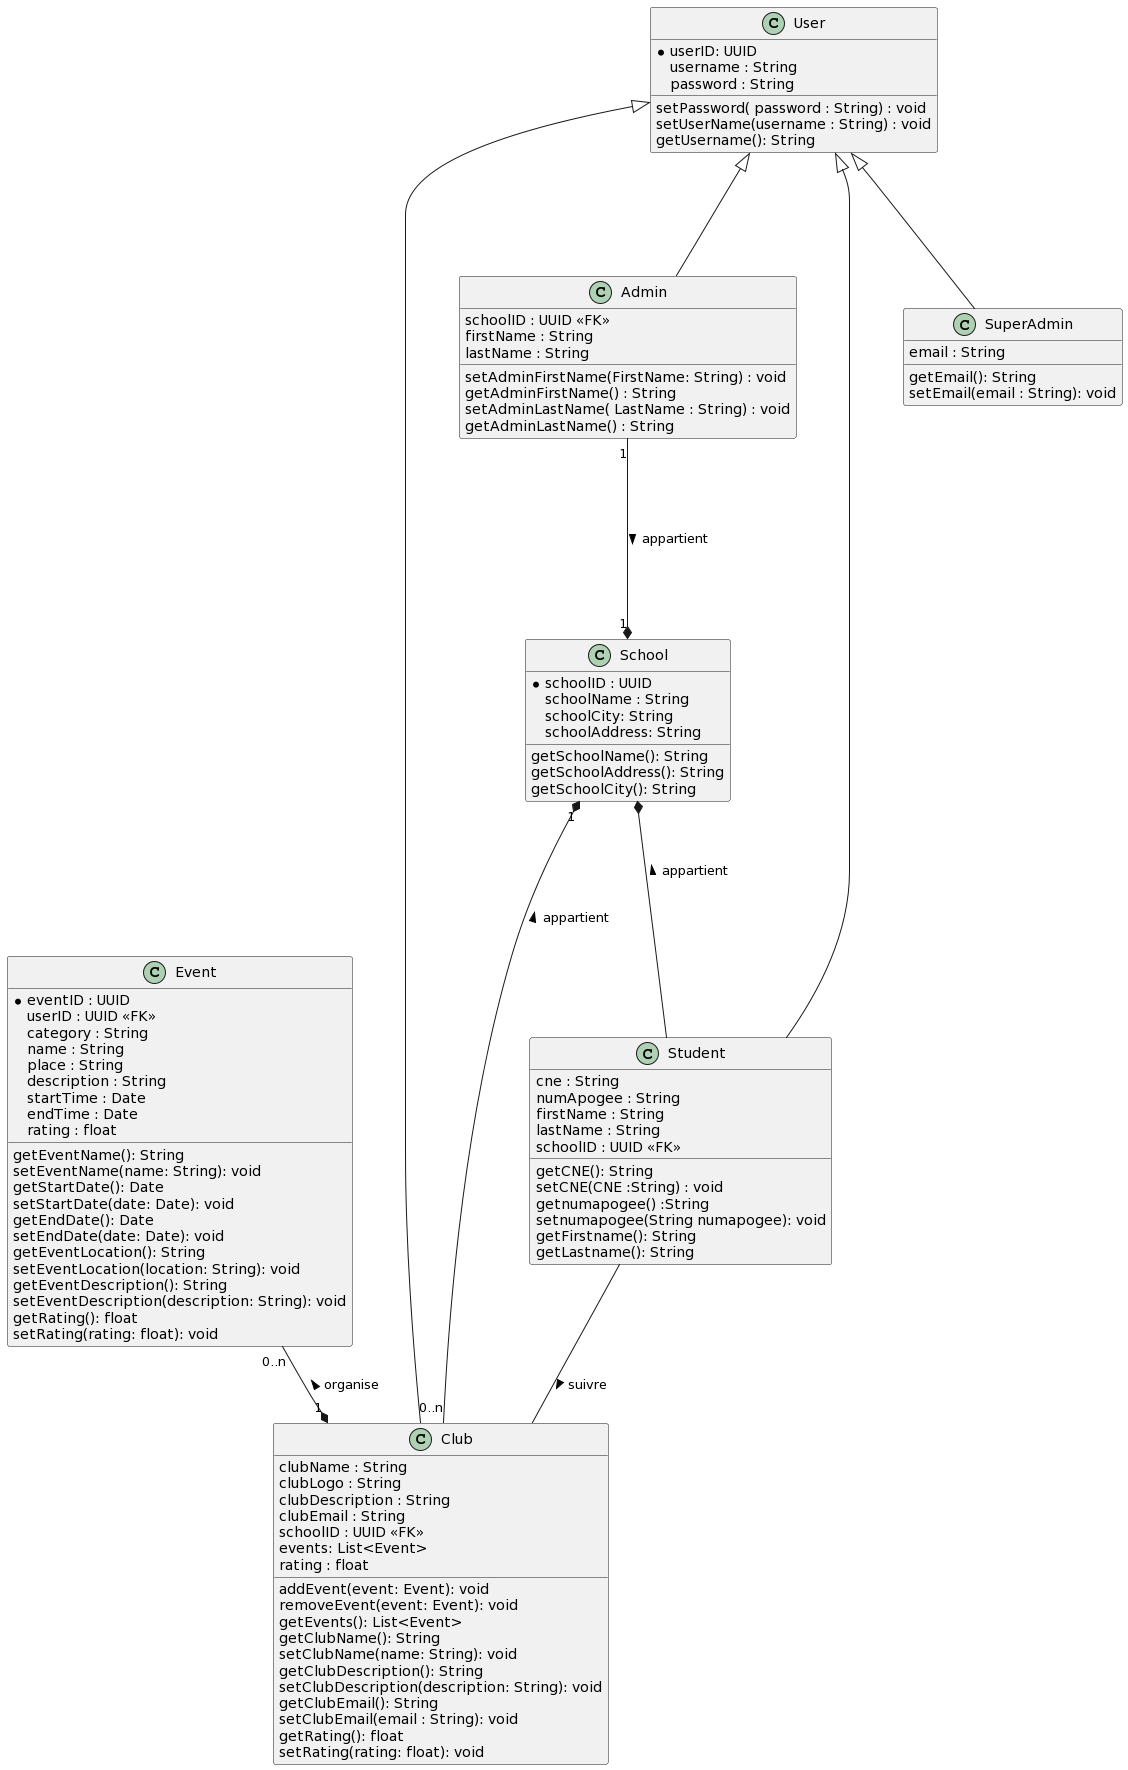

The diagram above was rendered by PlantUML. Its source (embedded in the PNG):
@startuml
class           School {
  *schoolID : UUID
  schoolName : String
  schoolCity: String
  schoolAddress: String
  getSchoolName(): String
  getSchoolAddress(): String
  getSchoolCity(): String
}
class           Event {
  *eventID : UUID
  userID : UUID <<FK>>
  category : String
  name : String
  place : String
  description : String
  startTime : Date 
  endTime : Date
  rating : float
  getEventName(): String 
  setEventName(name: String): void 
  getStartDate(): Date 
  setStartDate(date: Date): void 
  getEndDate(): Date 
  setEndDate(date: Date): void 
  getEventLocation(): String 
  setEventLocation(location: String): void
  getEventDescription(): String 
  setEventDescription(description: String): void
  getRating(): float
  setRating(rating: float): void
}

class   Club{
  clubName : String 
  clubLogo : String
  clubDescription : String
  clubEmail : String
  schoolID : UUID <<FK>>
  events: List<Event>
  rating : float
  addEvent(event: Event): void 
  removeEvent(event: Event): void 
  getEvents(): List<Event> 
  getClubName(): String 
  setClubName(name: String): void 
  getClubDescription(): String 
  setClubDescription(description: String): void
  getClubEmail(): String
  setClubEmail(email : String): void
  getRating(): float
  setRating(rating: float): void
}

class    User{
  *userID: UUID
  username : String
  password : String
  setPassword( password : String) : void
  setUserName(username : String) : void
  getUsername(): String
}

class           Admin {
  schoolID : UUID <<FK>>
  firstName : String
  lastName : String
  setAdminFirstName(FirstName: String) : void
  getAdminFirstName() : String
  setAdminLastName( LastName : String) : void
  getAdminLastName() : String
}

class Student{
  cne : String
  numApogee : String
  firstName : String
  lastName : String
  schoolID : UUID <<FK>>
  getCNE(): String
  setCNE(CNE :String) : void
  getnumapogee() :String
  setnumapogee(String numapogee): void
  getFirstname(): String
  getLastname(): String
}

class   SuperAdmin {
  email : String
  getEmail(): String
  setEmail(email : String): void
} 

User <|--- SuperAdmin 
User <|--- Admin 
User <|--- Student 
User <|-- Club

Event  "0..n" --* "1" Club : < organise
School "1" *-- "0..n" Club : < appartient
Student -- Club : > suivre
School *--- Student : < appartient
Admin "1" ----* "1" School : > appartient
@enduml